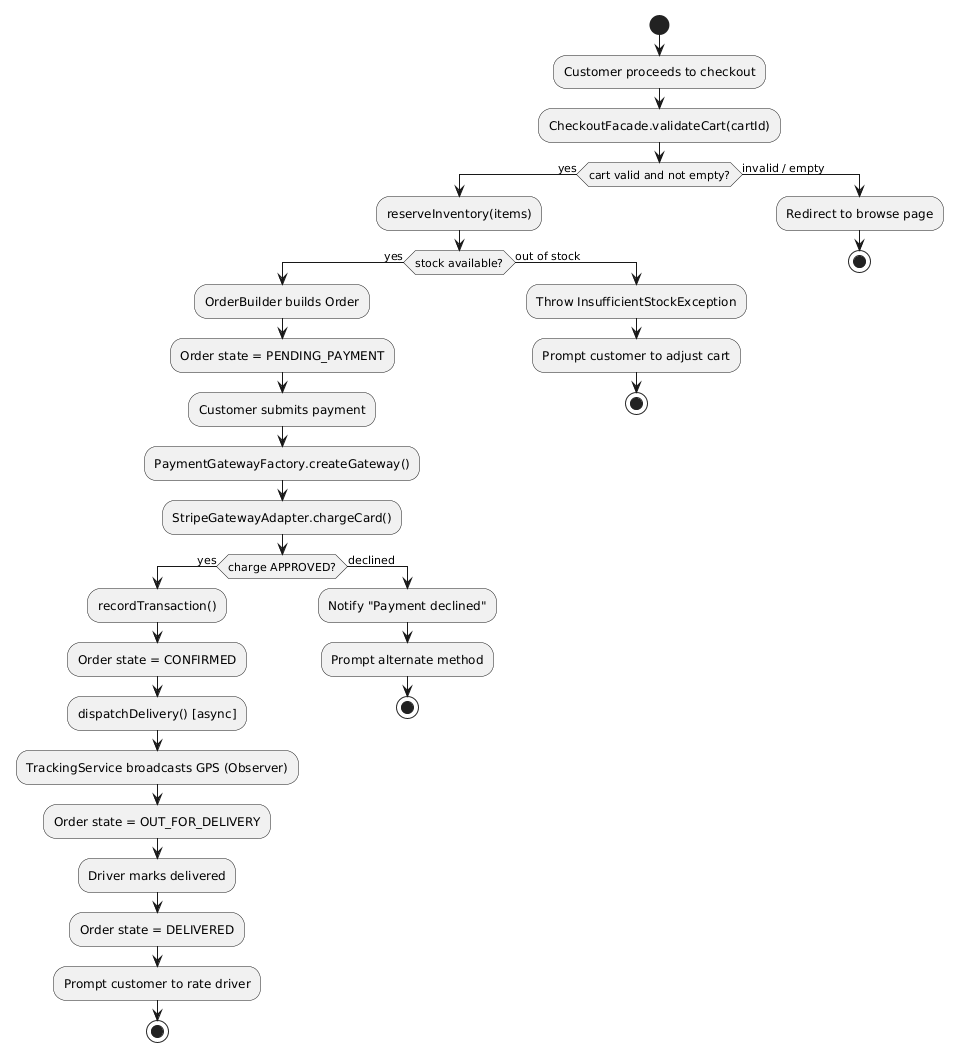

The diagram above was rendered by PlantUML. Its source (embedded in the PNG):
@startuml
skinparam shadowing false

start

:Customer proceeds to checkout;

:CheckoutFacade.validateCart(cartId);

if (cart valid and not empty?) then (yes)

  :reserveInventory(items);

  if (stock available?) then (yes)

    :OrderBuilder builds Order;

    :Order state = PENDING_PAYMENT;

    :Customer submits payment;

    :PaymentGatewayFactory.createGateway();

    :StripeGatewayAdapter.chargeCard();

    if (charge APPROVED?) then (yes)

      :recordTransaction();

      :Order state = CONFIRMED;

      :dispatchDelivery() [async];

      :TrackingService broadcasts GPS (Observer);

      :Order state = OUT_FOR_DELIVERY;

      :Driver marks delivered;

      :Order state = DELIVERED;

      :Prompt customer to rate driver;

      stop

    else (declined)

      :Notify "Payment declined";

      :Prompt alternate method;

      stop

    endif

  else (out of stock)

    :Throw InsufficientStockException;

    :Prompt customer to adjust cart;

    stop

  endif

else (invalid / empty)

  :Redirect to browse page;

  stop

endif
@enduml